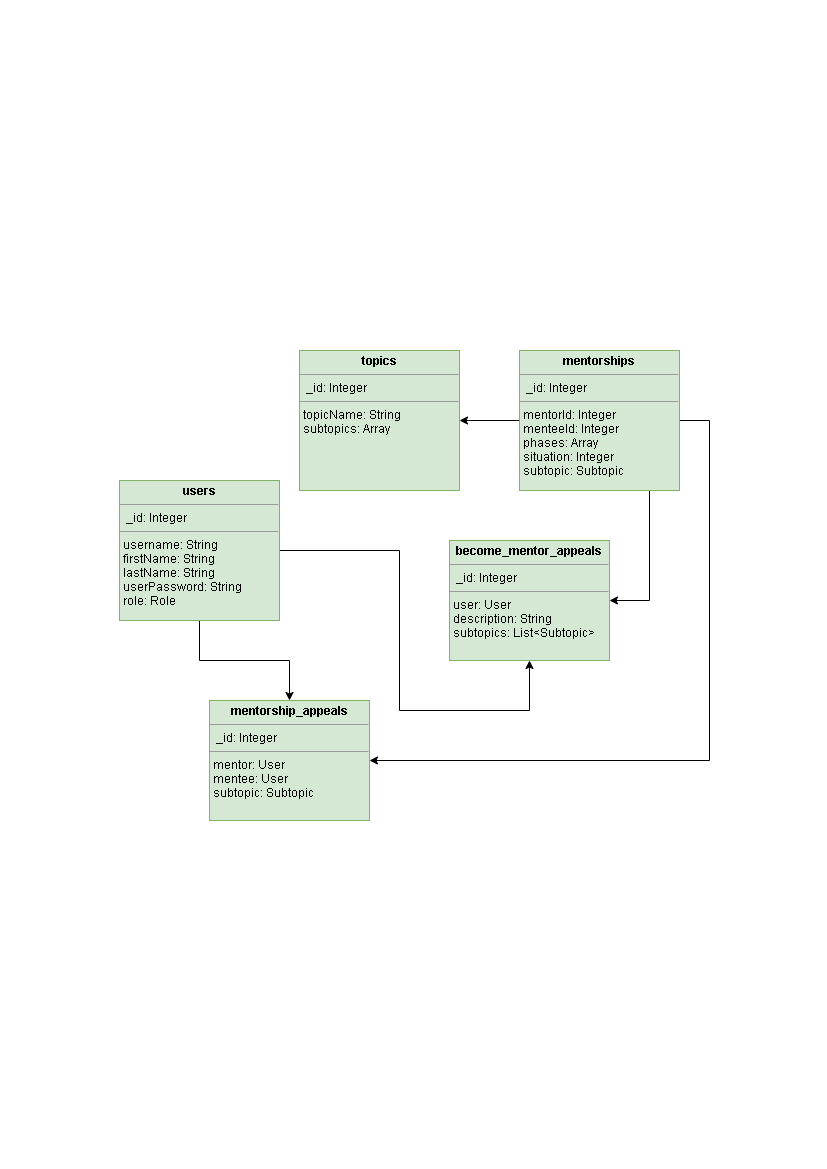

The diagram above was exported from draw.io. Its source (the exported page's mxGraphModel, read from the mxfile embedded in the PNG):
<mxGraphModel dx="998" dy="548" grid="1" gridSize="10" guides="1" tooltips="1" connect="1" arrows="1" fold="1" page="1" pageScale="1" pageWidth="827" pageHeight="1169" math="0" shadow="0">
  <root>
    <mxCell id="WIyWlLk6GJQsqaUBKTNV-0" />
    <mxCell id="WIyWlLk6GJQsqaUBKTNV-1" parent="WIyWlLk6GJQsqaUBKTNV-0" />
    <mxCell id="O7m7H61MuVzE3HDbnEJ5-6" style="edgeStyle=orthogonalEdgeStyle;rounded=0;orthogonalLoop=1;jettySize=auto;html=1;" edge="1" parent="WIyWlLk6GJQsqaUBKTNV-1" source="O7m7H61MuVzE3HDbnEJ5-1" target="O7m7H61MuVzE3HDbnEJ5-4">
      <mxGeometry relative="1" as="geometry" />
    </mxCell>
    <mxCell id="O7m7H61MuVzE3HDbnEJ5-10" style="edgeStyle=orthogonalEdgeStyle;rounded=0;orthogonalLoop=1;jettySize=auto;html=1;" edge="1" parent="WIyWlLk6GJQsqaUBKTNV-1" source="O7m7H61MuVzE3HDbnEJ5-1" target="O7m7H61MuVzE3HDbnEJ5-5">
      <mxGeometry relative="1" as="geometry">
        <Array as="points">
          <mxPoint x="399" y="550" />
          <mxPoint x="399" y="710" />
          <mxPoint x="529" y="710" />
        </Array>
      </mxGeometry>
    </mxCell>
    <mxCell id="O7m7H61MuVzE3HDbnEJ5-1" value="&lt;p style=&quot;margin: 0px ; margin-top: 4px ; text-align: center&quot;&gt;&lt;b&gt;users&lt;/b&gt;&lt;/p&gt;&lt;hr size=&quot;1&quot;&gt;&lt;p style=&quot;margin: 0px ; margin-left: 4px&quot;&gt;&amp;nbsp;_id: Integer&lt;/p&gt;&lt;hr size=&quot;1&quot;&gt;&lt;p style=&quot;margin: 0px ; margin-left: 4px&quot;&gt;username: String&lt;/p&gt;&lt;p style=&quot;margin: 0px ; margin-left: 4px&quot;&gt;firstName: String&lt;/p&gt;&lt;p style=&quot;margin: 0px ; margin-left: 4px&quot;&gt;lastName: String&lt;/p&gt;&lt;p style=&quot;margin: 0px ; margin-left: 4px&quot;&gt;userPassword: String&lt;/p&gt;&lt;p style=&quot;margin: 0px ; margin-left: 4px&quot;&gt;role: Role&lt;/p&gt;&lt;p style=&quot;margin: 0px ; margin-left: 4px&quot;&gt;&lt;br&gt;&lt;/p&gt;" style="verticalAlign=top;align=left;overflow=fill;fontSize=12;fontFamily=Helvetica;html=1;fillColor=#d5e8d4;strokeColor=#82b366;" vertex="1" parent="WIyWlLk6GJQsqaUBKTNV-1">
      <mxGeometry x="119" y="480" width="160" height="140" as="geometry" />
    </mxCell>
    <mxCell id="O7m7H61MuVzE3HDbnEJ5-2" value="&lt;p style=&quot;margin: 0px ; margin-top: 4px ; text-align: center&quot;&gt;&lt;b&gt;topics&lt;/b&gt;&lt;/p&gt;&lt;hr size=&quot;1&quot;&gt;&lt;p style=&quot;margin: 0px ; margin-left: 4px&quot;&gt;&amp;nbsp;_id: Integer&lt;/p&gt;&lt;hr size=&quot;1&quot;&gt;&lt;p style=&quot;margin: 0px ; margin-left: 4px&quot;&gt;topicName: String&lt;/p&gt;&lt;p style=&quot;margin: 0px ; margin-left: 4px&quot;&gt;subtopics: Array&lt;/p&gt;&lt;p style=&quot;margin: 0px ; margin-left: 4px&quot;&gt;&lt;br&gt;&lt;/p&gt;&lt;p style=&quot;margin: 0px ; margin-left: 4px&quot;&gt;&lt;br&gt;&lt;/p&gt;" style="verticalAlign=top;align=left;overflow=fill;fontSize=12;fontFamily=Helvetica;html=1;fillColor=#d5e8d4;strokeColor=#82b366;" vertex="1" parent="WIyWlLk6GJQsqaUBKTNV-1">
      <mxGeometry x="299" y="350" width="160" height="140" as="geometry" />
    </mxCell>
    <mxCell id="O7m7H61MuVzE3HDbnEJ5-7" style="edgeStyle=orthogonalEdgeStyle;rounded=0;orthogonalLoop=1;jettySize=auto;html=1;" edge="1" parent="WIyWlLk6GJQsqaUBKTNV-1" source="O7m7H61MuVzE3HDbnEJ5-3" target="O7m7H61MuVzE3HDbnEJ5-2">
      <mxGeometry relative="1" as="geometry" />
    </mxCell>
    <mxCell id="O7m7H61MuVzE3HDbnEJ5-9" style="edgeStyle=orthogonalEdgeStyle;rounded=0;orthogonalLoop=1;jettySize=auto;html=1;" edge="1" parent="WIyWlLk6GJQsqaUBKTNV-1" source="O7m7H61MuVzE3HDbnEJ5-3" target="O7m7H61MuVzE3HDbnEJ5-4">
      <mxGeometry relative="1" as="geometry">
        <Array as="points">
          <mxPoint x="709" y="420" />
          <mxPoint x="709" y="760" />
        </Array>
      </mxGeometry>
    </mxCell>
    <mxCell id="O7m7H61MuVzE3HDbnEJ5-11" style="edgeStyle=orthogonalEdgeStyle;rounded=0;orthogonalLoop=1;jettySize=auto;html=1;" edge="1" parent="WIyWlLk6GJQsqaUBKTNV-1" source="O7m7H61MuVzE3HDbnEJ5-3" target="O7m7H61MuVzE3HDbnEJ5-5">
      <mxGeometry relative="1" as="geometry">
        <Array as="points">
          <mxPoint x="649" y="600" />
        </Array>
      </mxGeometry>
    </mxCell>
    <mxCell id="O7m7H61MuVzE3HDbnEJ5-3" value="&lt;p style=&quot;margin: 0px ; margin-top: 4px ; text-align: center&quot;&gt;&lt;b&gt;mentorships&lt;/b&gt;&lt;/p&gt;&lt;hr size=&quot;1&quot;&gt;&lt;p style=&quot;margin: 0px ; margin-left: 4px&quot;&gt;&amp;nbsp;_id: Integer&lt;/p&gt;&lt;hr size=&quot;1&quot;&gt;&lt;p style=&quot;margin: 0px ; margin-left: 4px&quot;&gt;mentorId: Integer&lt;/p&gt;&lt;p style=&quot;margin: 0px ; margin-left: 4px&quot;&gt;menteeId: Integer&lt;/p&gt;&lt;p style=&quot;margin: 0px ; margin-left: 4px&quot;&gt;phases: Array&lt;/p&gt;&lt;p style=&quot;margin: 0px ; margin-left: 4px&quot;&gt;situation: Integer&lt;/p&gt;&lt;p style=&quot;margin: 0px ; margin-left: 4px&quot;&gt;subtopic: Subtopic&amp;nbsp;&lt;/p&gt;&lt;p style=&quot;margin: 0px ; margin-left: 4px&quot;&gt;&lt;br&gt;&lt;/p&gt;" style="verticalAlign=top;align=left;overflow=fill;fontSize=12;fontFamily=Helvetica;html=1;fillColor=#d5e8d4;strokeColor=#82b366;" vertex="1" parent="WIyWlLk6GJQsqaUBKTNV-1">
      <mxGeometry x="519" y="350" width="160" height="140" as="geometry" />
    </mxCell>
    <mxCell id="O7m7H61MuVzE3HDbnEJ5-4" value="&lt;p style=&quot;margin: 0px ; margin-top: 4px ; text-align: center&quot;&gt;&lt;b&gt;mentorship_appeals&lt;/b&gt;&lt;/p&gt;&lt;hr size=&quot;1&quot;&gt;&lt;p style=&quot;margin: 0px ; margin-left: 4px&quot;&gt;&amp;nbsp;_id: Integer&lt;/p&gt;&lt;hr size=&quot;1&quot;&gt;&lt;p style=&quot;margin: 0px ; margin-left: 4px&quot;&gt;mentor: User&lt;/p&gt;&lt;p style=&quot;margin: 0px ; margin-left: 4px&quot;&gt;mentee: User&lt;/p&gt;&lt;p style=&quot;margin: 0px ; margin-left: 4px&quot;&gt;subtopic: Subtopic&lt;/p&gt;" style="verticalAlign=top;align=left;overflow=fill;fontSize=12;fontFamily=Helvetica;html=1;fillColor=#d5e8d4;strokeColor=#82b366;" vertex="1" parent="WIyWlLk6GJQsqaUBKTNV-1">
      <mxGeometry x="209" y="700" width="160" height="120" as="geometry" />
    </mxCell>
    <mxCell id="O7m7H61MuVzE3HDbnEJ5-5" value="&lt;p style=&quot;margin: 0px ; margin-top: 4px ; text-align: center&quot;&gt;&lt;b&gt;become_mentor_appeals&lt;/b&gt;&lt;/p&gt;&lt;hr size=&quot;1&quot;&gt;&lt;p style=&quot;margin: 0px ; margin-left: 4px&quot;&gt;&amp;nbsp;_id: Integer&lt;/p&gt;&lt;hr size=&quot;1&quot;&gt;&lt;p style=&quot;margin: 0px ; margin-left: 4px&quot;&gt;user: User&lt;/p&gt;&lt;p style=&quot;margin: 0px ; margin-left: 4px&quot;&gt;description: String&lt;/p&gt;&lt;p style=&quot;margin: 0px ; margin-left: 4px&quot;&gt;subtopics: List&amp;lt;Subtopic&amp;gt;&lt;/p&gt;" style="verticalAlign=top;align=left;overflow=fill;fontSize=12;fontFamily=Helvetica;html=1;fillColor=#d5e8d4;strokeColor=#82b366;" vertex="1" parent="WIyWlLk6GJQsqaUBKTNV-1">
      <mxGeometry x="449" y="540" width="160" height="120" as="geometry" />
    </mxCell>
  </root>
</mxGraphModel>